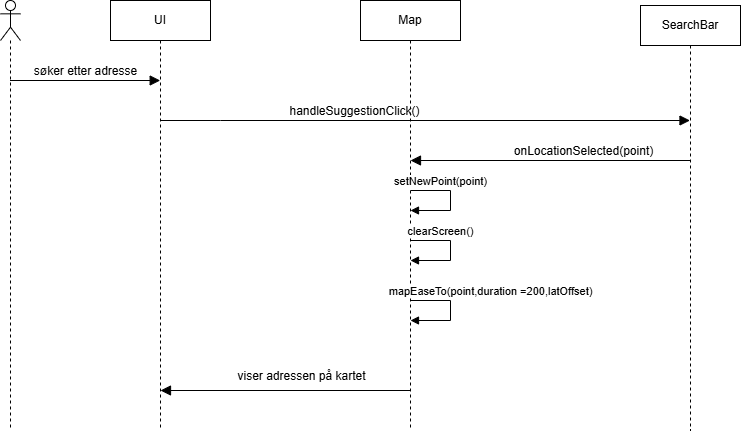

The diagram above was exported from draw.io. Its source (the exported page's mxGraphModel, read from the mxfile embedded in the PNG):
<mxGraphModel dx="2342" dy="540" grid="1" gridSize="10" guides="1" tooltips="1" connect="1" arrows="1" fold="1" page="1" pageScale="1" pageWidth="850" pageHeight="1100" math="0" shadow="0">
  <root>
    <mxCell id="j96OMg17VEhing4PDOdl-0" />
    <mxCell id="j96OMg17VEhing4PDOdl-1" parent="j96OMg17VEhing4PDOdl-0" />
    <mxCell id="j96OMg17VEhing4PDOdl-2" value="" style="shape=umlLifeline;perimeter=lifelinePerimeter;whiteSpace=wrap;html=1;container=1;dropTarget=0;collapsible=0;recursiveResize=0;outlineConnect=0;portConstraint=eastwest;newEdgeStyle={&quot;curved&quot;:0,&quot;rounded&quot;:0};participant=umlActor;" parent="j96OMg17VEhing4PDOdl-1" vertex="1">
      <mxGeometry x="-795" y="330" width="20" height="430" as="geometry" />
    </mxCell>
    <mxCell id="j96OMg17VEhing4PDOdl-3" value="UI" style="shape=umlLifeline;perimeter=lifelinePerimeter;whiteSpace=wrap;html=1;container=1;dropTarget=0;collapsible=0;recursiveResize=0;outlineConnect=0;portConstraint=eastwest;newEdgeStyle={&quot;curved&quot;:0,&quot;rounded&quot;:0};" parent="j96OMg17VEhing4PDOdl-1" vertex="1">
      <mxGeometry x="-685" y="330" width="100" height="430" as="geometry" />
    </mxCell>
    <mxCell id="j96OMg17VEhing4PDOdl-9" value="søker etter adresse" style="html=1;verticalAlign=bottom;endArrow=block;curved=0;rounded=0;fontSize=12;startSize=8;endSize=8;" parent="j96OMg17VEhing4PDOdl-1" source="j96OMg17VEhing4PDOdl-2" edge="1">
      <mxGeometry width="80" relative="1" as="geometry">
        <mxPoint x="-775" y="410" as="sourcePoint" />
        <mxPoint x="-635.31" y="410" as="targetPoint" />
      </mxGeometry>
    </mxCell>
    <mxCell id="j96OMg17VEhing4PDOdl-10" value="handleSuggestionClick()" style="html=1;verticalAlign=bottom;endArrow=block;curved=0;rounded=0;fontSize=12;startSize=8;endSize=8;" parent="j96OMg17VEhing4PDOdl-1" target="j96OMg17VEhing4PDOdl-16" edge="1">
      <mxGeometry x="-0.2654" width="80" relative="1" as="geometry">
        <mxPoint x="-635" y="450" as="sourcePoint" />
        <mxPoint x="-475" y="450" as="targetPoint" />
        <mxPoint as="offset" />
        <Array as="points">
          <mxPoint x="-575" y="450" />
        </Array>
      </mxGeometry>
    </mxCell>
    <mxCell id="j96OMg17VEhing4PDOdl-15" value="Map" style="shape=umlLifeline;perimeter=lifelinePerimeter;whiteSpace=wrap;html=1;container=1;dropTarget=0;collapsible=0;recursiveResize=0;outlineConnect=0;portConstraint=eastwest;newEdgeStyle={&quot;curved&quot;:0,&quot;rounded&quot;:0};" parent="j96OMg17VEhing4PDOdl-1" vertex="1">
      <mxGeometry x="-435" y="330" width="100" height="430" as="geometry" />
    </mxCell>
    <mxCell id="j96OMg17VEhing4PDOdl-16" value="SearchBar" style="shape=umlLifeline;perimeter=lifelinePerimeter;whiteSpace=wrap;html=1;container=1;dropTarget=0;collapsible=0;recursiveResize=0;outlineConnect=0;portConstraint=eastwest;newEdgeStyle={&quot;curved&quot;:0,&quot;rounded&quot;:0};" parent="j96OMg17VEhing4PDOdl-1" vertex="1">
      <mxGeometry x="-155" y="335" width="100" height="425" as="geometry" />
    </mxCell>
    <mxCell id="j96OMg17VEhing4PDOdl-17" value="onLocationSelected(point)" style="html=1;verticalAlign=bottom;endArrow=block;curved=0;rounded=0;fontSize=12;startSize=8;endSize=8;" parent="j96OMg17VEhing4PDOdl-1" source="j96OMg17VEhing4PDOdl-16" edge="1">
      <mxGeometry x="-0.233" width="80" relative="1" as="geometry">
        <mxPoint x="-335.46" y="490" as="sourcePoint" />
        <mxPoint x="-385" y="490" as="targetPoint" />
        <mxPoint as="offset" />
      </mxGeometry>
    </mxCell>
    <mxCell id="j96OMg17VEhing4PDOdl-19" value="viser adressen på kartet" style="html=1;verticalAlign=bottom;endArrow=block;curved=0;rounded=0;fontSize=12;startSize=8;endSize=8;" parent="j96OMg17VEhing4PDOdl-1" edge="1">
      <mxGeometry x="-0.124" y="-5" width="80" relative="1" as="geometry">
        <mxPoint x="-385" y="720" as="sourcePoint" />
        <mxPoint x="-635" y="720" as="targetPoint" />
        <mxPoint x="1" as="offset" />
      </mxGeometry>
    </mxCell>
    <mxCell id="KNEzrWeTJ0KSYWAjNu5S-0" value="setNewPoint(point)" style="html=1;verticalAlign=bottom;endArrow=block;curved=0;rounded=0;" parent="j96OMg17VEhing4PDOdl-1" edge="1">
      <mxGeometry x="-0.4" width="80" relative="1" as="geometry">
        <mxPoint x="-385" y="520" as="sourcePoint" />
        <mxPoint x="-385" y="540" as="targetPoint" />
        <Array as="points">
          <mxPoint x="-345" y="520" />
          <mxPoint x="-345" y="540" />
        </Array>
        <mxPoint as="offset" />
      </mxGeometry>
    </mxCell>
    <mxCell id="KNEzrWeTJ0KSYWAjNu5S-1" value="clearScreen()" style="html=1;verticalAlign=bottom;endArrow=block;curved=0;rounded=0;" parent="j96OMg17VEhing4PDOdl-1" edge="1">
      <mxGeometry x="-0.4" width="80" relative="1" as="geometry">
        <mxPoint x="-385" y="570" as="sourcePoint" />
        <mxPoint x="-385" y="590" as="targetPoint" />
        <Array as="points">
          <mxPoint x="-345" y="570" />
          <mxPoint x="-345" y="590" />
        </Array>
        <mxPoint as="offset" />
      </mxGeometry>
    </mxCell>
    <mxCell id="KNEzrWeTJ0KSYWAjNu5S-2" value="mapEaseTo(point,duration =200,latOffset)" style="html=1;verticalAlign=bottom;endArrow=block;curved=0;rounded=0;" parent="j96OMg17VEhing4PDOdl-1" edge="1">
      <mxGeometry x="-0.2" y="40" width="80" relative="1" as="geometry">
        <mxPoint x="-385" y="630" as="sourcePoint" />
        <mxPoint x="-385" y="650" as="targetPoint" />
        <Array as="points">
          <mxPoint x="-345" y="630" />
          <mxPoint x="-345" y="650" />
        </Array>
        <mxPoint as="offset" />
      </mxGeometry>
    </mxCell>
  </root>
</mxGraphModel>